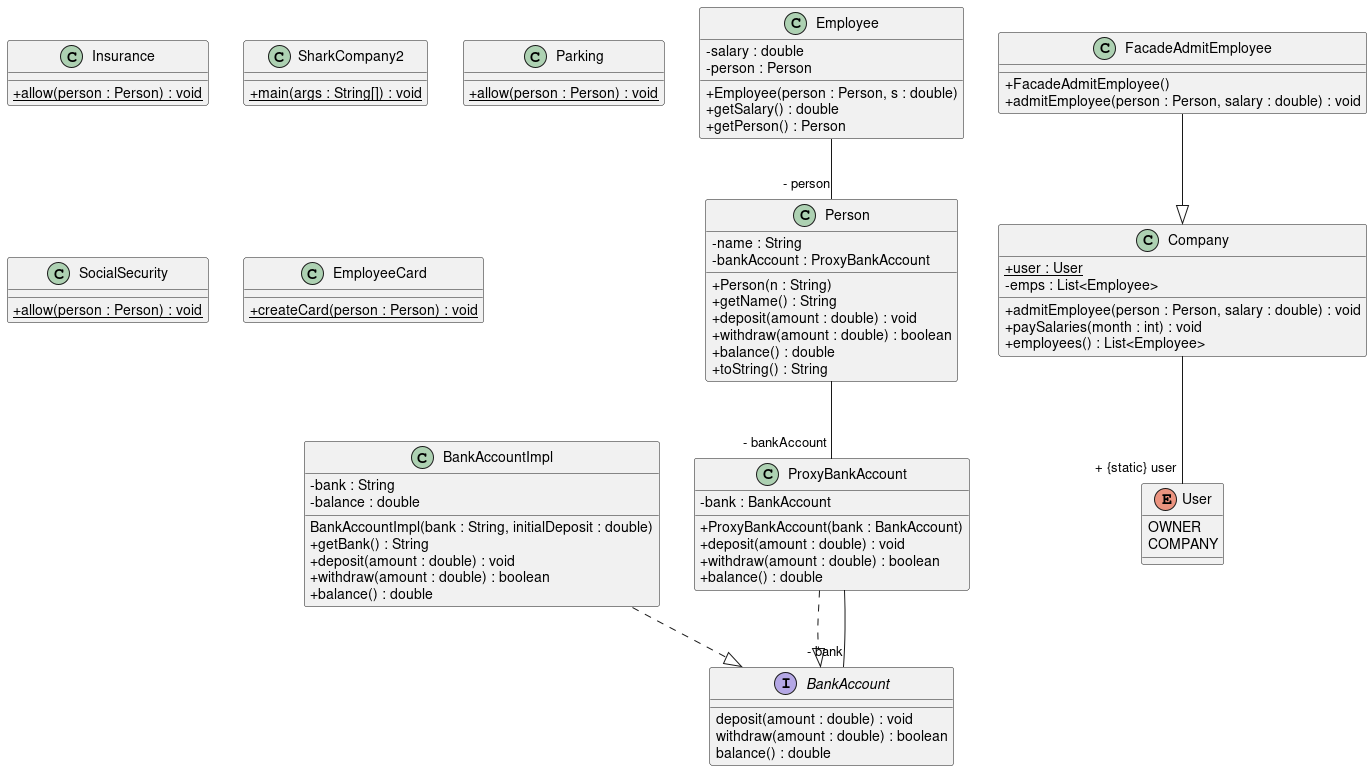

The diagram above was rendered by PlantUML. Its source (embedded in the PNG):
@startuml
skinparam classAttributeIconSize 0
class Insurance{
+ {static} allow(person : Person) : void
}
class ProxyBankAccount{
- bank : BankAccount
+ ProxyBankAccount(bank : BankAccount)
+ deposit(amount : double) : void
+ withdraw(amount : double) : boolean
+ balance() : double
}
ProxyBankAccount ..|> BankAccount
class SharkCompany2{
+ {static} main(args : String[]) : void
}
class Company{
+ {static} user : User
- emps : List<Employee>
+ admitEmployee(person : Person, salary : double) : void
+ paySalaries(month : int) : void
+ employees() : List<Employee>
}
class Employee{
- salary : double
- person : Person
+ Employee(person : Person, s : double)
+ getSalary() : double
+ getPerson() : Person
}
class BankAccountImpl{
- bank : String
- balance : double
BankAccountImpl(bank : String, initialDeposit : double)
+ getBank() : String
+ deposit(amount : double) : void
+ withdraw(amount : double) : boolean
+ balance() : double
}
BankAccountImpl ..|> BankAccount
class Parking{
+ {static} allow(person : Person) : void
}
class Person{
- name : String
- bankAccount : ProxyBankAccount
+ Person(n : String)
+ getName() : String
+ deposit(amount : double) : void
+ withdraw(amount : double) : boolean
+ balance() : double
+ toString() : String
}
class SocialSecurity{
+ {static} allow(person : Person) : void
}
class EmployeeCard{
+ {static} createCard(person : Person) : void
}
class FacadeAdmitEmployee{
+ FacadeAdmitEmployee()
+ admitEmployee(person : Person, salary : double) : void
}
FacadeAdmitEmployee --|> Company
ProxyBankAccount--"- bank" BankAccount
Company--"+ {static} user" User
Employee--"- person" Person
Person--"- bankAccount" ProxyBankAccount
interface BankAccount{
deposit(amount : double) : void
withdraw(amount : double) : boolean
balance() : double
}
enum User{
OWNER
COMPANY
}
@enduml